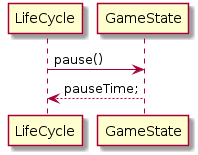

The diagram above was rendered by PlantUML. Its source (embedded in the PNG):
@startuml
scale max 1024*768

    LifeCycle -> GameState : pause()
    GameState --> LifeCycle : pauseTime; 
   
@enduml